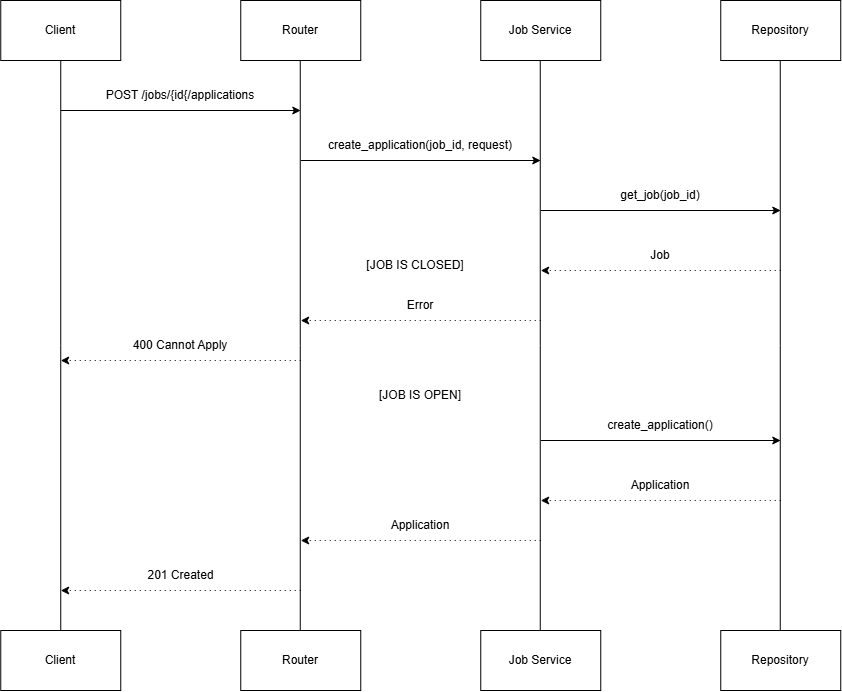

The diagram above was exported from draw.io. Its source (the exported page's mxGraphModel, read from the mxfile embedded in the PNG):
<mxGraphModel dx="2223" dy="703" grid="1" gridSize="10" guides="1" tooltips="1" connect="1" arrows="1" fold="1" page="1" pageScale="1" pageWidth="850" pageHeight="1100" math="0" shadow="0">
  <root>
    <mxCell id="Fqtgo70VwUwl_-7YmFQ6-0" />
    <mxCell id="Fqtgo70VwUwl_-7YmFQ6-1" parent="Fqtgo70VwUwl_-7YmFQ6-0" />
    <mxCell id="0ZwpbMiAw_cOCNQ8L7Go-0" parent="Fqtgo70VwUwl_-7YmFQ6-1" style="rounded=0;whiteSpace=wrap;html=1;" value="Client" vertex="1">
      <mxGeometry height="60" width="120" x="-20" y="170" as="geometry" />
    </mxCell>
    <mxCell id="0ZwpbMiAw_cOCNQ8L7Go-1" parent="Fqtgo70VwUwl_-7YmFQ6-1" style="rounded=0;whiteSpace=wrap;html=1;" value="Client" vertex="1">
      <mxGeometry height="60" width="120" x="-20" y="800" as="geometry" />
    </mxCell>
    <mxCell id="0ZwpbMiAw_cOCNQ8L7Go-2" parent="Fqtgo70VwUwl_-7YmFQ6-1" style="rounded=0;whiteSpace=wrap;html=1;" value="Router" vertex="1">
      <mxGeometry height="60" width="120" x="220" y="170" as="geometry" />
    </mxCell>
    <mxCell id="0ZwpbMiAw_cOCNQ8L7Go-3" parent="Fqtgo70VwUwl_-7YmFQ6-1" style="rounded=0;whiteSpace=wrap;html=1;" value="Router" vertex="1">
      <mxGeometry height="60" width="120" x="220" y="800" as="geometry" />
    </mxCell>
    <mxCell id="0ZwpbMiAw_cOCNQ8L7Go-4" parent="Fqtgo70VwUwl_-7YmFQ6-1" style="rounded=0;whiteSpace=wrap;html=1;" value="Job Service" vertex="1">
      <mxGeometry height="60" width="120" x="460" y="170" as="geometry" />
    </mxCell>
    <mxCell id="0ZwpbMiAw_cOCNQ8L7Go-5" parent="Fqtgo70VwUwl_-7YmFQ6-1" style="rounded=0;whiteSpace=wrap;html=1;" value="Job Service" vertex="1">
      <mxGeometry height="60" width="120" x="460" y="800" as="geometry" />
    </mxCell>
    <mxCell id="0ZwpbMiAw_cOCNQ8L7Go-6" parent="Fqtgo70VwUwl_-7YmFQ6-1" style="rounded=0;whiteSpace=wrap;html=1;" value="Repository" vertex="1">
      <mxGeometry height="60" width="120" x="700" y="170" as="geometry" />
    </mxCell>
    <mxCell id="0ZwpbMiAw_cOCNQ8L7Go-7" parent="Fqtgo70VwUwl_-7YmFQ6-1" style="rounded=0;whiteSpace=wrap;html=1;" value="Repository" vertex="1">
      <mxGeometry height="60" width="120" x="700" y="800" as="geometry" />
    </mxCell>
    <mxCell id="0ZwpbMiAw_cOCNQ8L7Go-8" edge="1" parent="Fqtgo70VwUwl_-7YmFQ6-1" source="0ZwpbMiAw_cOCNQ8L7Go-1" style="endArrow=none;html=1;rounded=0;entryX=0.5;entryY=1;entryDx=0;entryDy=0;exitX=0.5;exitY=0;exitDx=0;exitDy=0;" target="0ZwpbMiAw_cOCNQ8L7Go-0" value="">
      <mxGeometry height="50" relative="1" width="50" as="geometry">
        <mxPoint x="600" y="570" as="sourcePoint" />
        <mxPoint x="650" y="520" as="targetPoint" />
      </mxGeometry>
    </mxCell>
    <mxCell id="0ZwpbMiAw_cOCNQ8L7Go-12" edge="1" parent="Fqtgo70VwUwl_-7YmFQ6-1" style="endArrow=none;html=1;rounded=0;entryX=0.5;entryY=1;entryDx=0;entryDy=0;exitX=0.5;exitY=0;exitDx=0;exitDy=0;" value="">
      <mxGeometry height="50" relative="1" width="50" as="geometry">
        <mxPoint x="279.5" y="800" as="sourcePoint" />
        <mxPoint x="279.5" y="230" as="targetPoint" />
      </mxGeometry>
    </mxCell>
    <mxCell id="0ZwpbMiAw_cOCNQ8L7Go-13" edge="1" parent="Fqtgo70VwUwl_-7YmFQ6-1" style="endArrow=none;html=1;rounded=0;entryX=0.5;entryY=1;entryDx=0;entryDy=0;exitX=0.5;exitY=0;exitDx=0;exitDy=0;" value="">
      <mxGeometry height="50" relative="1" width="50" as="geometry">
        <mxPoint x="519.5" y="800" as="sourcePoint" />
        <mxPoint x="519.5" y="230" as="targetPoint" />
      </mxGeometry>
    </mxCell>
    <mxCell id="0ZwpbMiAw_cOCNQ8L7Go-14" edge="1" parent="Fqtgo70VwUwl_-7YmFQ6-1" style="endArrow=none;html=1;rounded=0;entryX=0.5;entryY=1;entryDx=0;entryDy=0;exitX=0.5;exitY=0;exitDx=0;exitDy=0;" value="">
      <mxGeometry height="50" relative="1" width="50" as="geometry">
        <mxPoint x="759.5" y="800" as="sourcePoint" />
        <mxPoint x="759.5" y="230" as="targetPoint" />
      </mxGeometry>
    </mxCell>
    <mxCell id="0ZwpbMiAw_cOCNQ8L7Go-15" edge="1" parent="Fqtgo70VwUwl_-7YmFQ6-1" style="endArrow=classic;html=1;rounded=0;" value="">
      <mxGeometry height="50" relative="1" width="50" as="geometry">
        <mxPoint x="40" y="280" as="sourcePoint" />
        <mxPoint x="280" y="280" as="targetPoint" />
      </mxGeometry>
    </mxCell>
    <mxCell id="0ZwpbMiAw_cOCNQ8L7Go-16" parent="Fqtgo70VwUwl_-7YmFQ6-1" style="text;html=1;whiteSpace=wrap;strokeColor=none;fillColor=none;align=center;verticalAlign=middle;rounded=0;" value="POST /jobs/{id{/applications" vertex="1">
      <mxGeometry height="30" width="180" x="70" y="250" as="geometry" />
    </mxCell>
    <mxCell id="0ZwpbMiAw_cOCNQ8L7Go-17" edge="1" parent="Fqtgo70VwUwl_-7YmFQ6-1" style="endArrow=classic;html=1;rounded=0;" value="">
      <mxGeometry height="50" relative="1" width="50" as="geometry">
        <mxPoint x="280" y="330" as="sourcePoint" />
        <mxPoint x="520" y="330" as="targetPoint" />
      </mxGeometry>
    </mxCell>
    <mxCell id="0ZwpbMiAw_cOCNQ8L7Go-18" parent="Fqtgo70VwUwl_-7YmFQ6-1" style="text;html=1;whiteSpace=wrap;strokeColor=none;fillColor=none;align=center;verticalAlign=middle;rounded=0;" value="create_application(job_id, request)" vertex="1">
      <mxGeometry height="30" width="200" x="300" y="300" as="geometry" />
    </mxCell>
    <mxCell id="0ZwpbMiAw_cOCNQ8L7Go-19" edge="1" parent="Fqtgo70VwUwl_-7YmFQ6-1" style="endArrow=classic;html=1;rounded=0;" value="">
      <mxGeometry height="50" relative="1" width="50" as="geometry">
        <mxPoint x="520" y="380" as="sourcePoint" />
        <mxPoint x="760" y="380" as="targetPoint" />
      </mxGeometry>
    </mxCell>
    <mxCell id="0ZwpbMiAw_cOCNQ8L7Go-20" parent="Fqtgo70VwUwl_-7YmFQ6-1" style="text;html=1;whiteSpace=wrap;strokeColor=none;fillColor=none;align=center;verticalAlign=middle;rounded=0;" value="get_job(job_id)" vertex="1">
      <mxGeometry height="30" width="180" x="550" y="350" as="geometry" />
    </mxCell>
    <mxCell id="0ZwpbMiAw_cOCNQ8L7Go-22" edge="1" parent="Fqtgo70VwUwl_-7YmFQ6-1" style="endArrow=classic;html=1;rounded=0;dashed=1;dashPattern=1 4;" value="">
      <mxGeometry height="50" relative="1" width="50" as="geometry">
        <mxPoint x="760" y="440" as="sourcePoint" />
        <mxPoint x="520" y="440" as="targetPoint" />
      </mxGeometry>
    </mxCell>
    <mxCell id="0ZwpbMiAw_cOCNQ8L7Go-23" parent="Fqtgo70VwUwl_-7YmFQ6-1" style="text;html=1;whiteSpace=wrap;strokeColor=none;fillColor=none;align=center;verticalAlign=middle;rounded=0;" value="Job" vertex="1">
      <mxGeometry height="30" width="60" x="610" y="410" as="geometry" />
    </mxCell>
    <mxCell id="0ZwpbMiAw_cOCNQ8L7Go-24" edge="1" parent="Fqtgo70VwUwl_-7YmFQ6-1" style="endArrow=classic;html=1;rounded=0;dashed=1;dashPattern=1 4;" value="">
      <mxGeometry height="50" relative="1" width="50" as="geometry">
        <mxPoint x="520" y="490" as="sourcePoint" />
        <mxPoint x="280" y="490" as="targetPoint" />
      </mxGeometry>
    </mxCell>
    <mxCell id="0ZwpbMiAw_cOCNQ8L7Go-25" parent="Fqtgo70VwUwl_-7YmFQ6-1" style="text;html=1;whiteSpace=wrap;strokeColor=none;fillColor=none;align=center;verticalAlign=middle;rounded=0;" value="Error" vertex="1">
      <mxGeometry height="30" width="60" x="370" y="460" as="geometry" />
    </mxCell>
    <mxCell id="0ZwpbMiAw_cOCNQ8L7Go-26" parent="Fqtgo70VwUwl_-7YmFQ6-1" style="text;html=1;whiteSpace=wrap;strokeColor=none;fillColor=none;align=center;verticalAlign=middle;rounded=0;" value="[JOB IS CLOSED]" vertex="1">
      <mxGeometry height="30" width="110" x="340" y="420" as="geometry" />
    </mxCell>
    <mxCell id="0ZwpbMiAw_cOCNQ8L7Go-27" edge="1" parent="Fqtgo70VwUwl_-7YmFQ6-1" style="endArrow=classic;html=1;rounded=0;dashed=1;dashPattern=1 4;" value="">
      <mxGeometry height="50" relative="1" width="50" as="geometry">
        <mxPoint x="280" y="530" as="sourcePoint" />
        <mxPoint x="40" y="530" as="targetPoint" />
      </mxGeometry>
    </mxCell>
    <mxCell id="0ZwpbMiAw_cOCNQ8L7Go-28" parent="Fqtgo70VwUwl_-7YmFQ6-1" style="text;html=1;whiteSpace=wrap;strokeColor=none;fillColor=none;align=center;verticalAlign=middle;rounded=0;" value="400 Cannot Apply" vertex="1">
      <mxGeometry height="30" width="110" x="105" y="500" as="geometry" />
    </mxCell>
    <mxCell id="0ZwpbMiAw_cOCNQ8L7Go-29" parent="Fqtgo70VwUwl_-7YmFQ6-1" style="text;html=1;whiteSpace=wrap;strokeColor=none;fillColor=none;align=center;verticalAlign=middle;rounded=0;" value="[JOB IS OPEN]" vertex="1">
      <mxGeometry height="30" width="110" x="345" y="550" as="geometry" />
    </mxCell>
    <mxCell id="0ZwpbMiAw_cOCNQ8L7Go-31" edge="1" parent="Fqtgo70VwUwl_-7YmFQ6-1" style="endArrow=classic;html=1;rounded=0;" value="">
      <mxGeometry height="50" relative="1" width="50" as="geometry">
        <mxPoint x="520" y="610" as="sourcePoint" />
        <mxPoint x="760" y="610" as="targetPoint" />
      </mxGeometry>
    </mxCell>
    <mxCell id="0ZwpbMiAw_cOCNQ8L7Go-32" parent="Fqtgo70VwUwl_-7YmFQ6-1" style="text;html=1;whiteSpace=wrap;strokeColor=none;fillColor=none;align=center;verticalAlign=middle;rounded=0;" value="create_application()" vertex="1">
      <mxGeometry height="30" width="180" x="550" y="580" as="geometry" />
    </mxCell>
    <mxCell id="0ZwpbMiAw_cOCNQ8L7Go-33" edge="1" parent="Fqtgo70VwUwl_-7YmFQ6-1" style="endArrow=classic;html=1;rounded=0;dashed=1;dashPattern=1 4;" value="">
      <mxGeometry height="50" relative="1" width="50" as="geometry">
        <mxPoint x="760" y="670" as="sourcePoint" />
        <mxPoint x="520" y="670" as="targetPoint" />
      </mxGeometry>
    </mxCell>
    <mxCell id="0ZwpbMiAw_cOCNQ8L7Go-34" parent="Fqtgo70VwUwl_-7YmFQ6-1" style="text;html=1;whiteSpace=wrap;strokeColor=none;fillColor=none;align=center;verticalAlign=middle;rounded=0;" value="Application" vertex="1">
      <mxGeometry height="30" width="60" x="610" y="640" as="geometry" />
    </mxCell>
    <mxCell id="0ZwpbMiAw_cOCNQ8L7Go-35" edge="1" parent="Fqtgo70VwUwl_-7YmFQ6-1" style="endArrow=classic;html=1;rounded=0;dashed=1;dashPattern=1 4;" value="">
      <mxGeometry height="50" relative="1" width="50" as="geometry">
        <mxPoint x="520" y="710" as="sourcePoint" />
        <mxPoint x="280" y="710" as="targetPoint" />
      </mxGeometry>
    </mxCell>
    <mxCell id="0ZwpbMiAw_cOCNQ8L7Go-36" parent="Fqtgo70VwUwl_-7YmFQ6-1" style="text;html=1;whiteSpace=wrap;strokeColor=none;fillColor=none;align=center;verticalAlign=middle;rounded=0;" value="Application" vertex="1">
      <mxGeometry height="30" width="60" x="370" y="680" as="geometry" />
    </mxCell>
    <mxCell id="0ZwpbMiAw_cOCNQ8L7Go-37" edge="1" parent="Fqtgo70VwUwl_-7YmFQ6-1" style="endArrow=classic;html=1;rounded=0;dashed=1;dashPattern=1 4;" value="">
      <mxGeometry height="50" relative="1" width="50" as="geometry">
        <mxPoint x="280" y="760" as="sourcePoint" />
        <mxPoint x="40" y="760" as="targetPoint" />
      </mxGeometry>
    </mxCell>
    <mxCell id="0ZwpbMiAw_cOCNQ8L7Go-38" parent="Fqtgo70VwUwl_-7YmFQ6-1" style="text;html=1;whiteSpace=wrap;strokeColor=none;fillColor=none;align=center;verticalAlign=middle;rounded=0;" value="201 Created" vertex="1">
      <mxGeometry height="30" width="85" x="117.5" y="730" as="geometry" />
    </mxCell>
  </root>
</mxGraphModel>